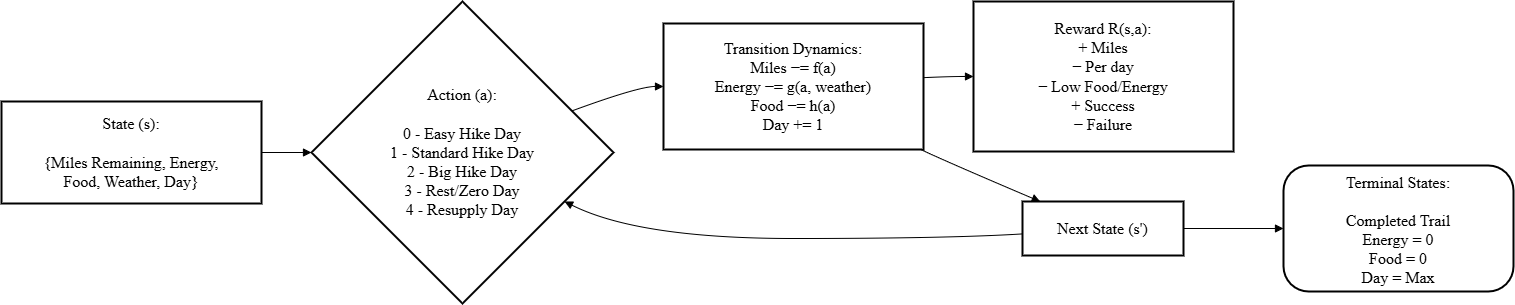

The diagram above was exported from draw.io. Its source (the exported page's mxGraphModel, read from the mxfile embedded in the PNG):
<mxGraphModel dx="2246" dy="1191" grid="1" gridSize="10" guides="1" tooltips="1" connect="1" arrows="1" fold="1" page="1" pageScale="1" pageWidth="850" pageHeight="1100" math="0" shadow="0">
  <root>
    <mxCell id="0" />
    <mxCell id="1" parent="0" />
    <mxCell id="aWlyGljxxXsRu0sqSJTA-19" parent="1" style="whiteSpace=wrap;strokeWidth=2;fontFamily=Times New Roman;fontSize=16;fontStyle=0" value="State (s):&#10;&#10;{Miles Remaining, Energy, Food, Weather, Day}" vertex="1">
      <mxGeometry height="102" width="260" x="20" y="120" as="geometry" />
    </mxCell>
    <mxCell id="aWlyGljxxXsRu0sqSJTA-20" parent="1" style="rhombus;strokeWidth=2;whiteSpace=wrap;fontFamily=Times New Roman;fontSize=16;" value="Action (a):&#10;&#10;0 - Easy Hike Day&#10;1 - Standard Hike Day&#10;2 - Big Hike Day&#10;3 - Rest/Zero Day&#10;4 - Resupply Day" vertex="1">
      <mxGeometry height="302" width="302" x="330" y="20" as="geometry" />
    </mxCell>
    <mxCell id="aWlyGljxxXsRu0sqSJTA-21" parent="1" style="whiteSpace=wrap;strokeWidth=2;fontFamily=Times New Roman;fontSize=16;" value="Transition Dynamics:&#10;Miles −= f(a)&#10;Energy −= g(a, weather)&#10;Food −= h(a)&#10;Day += 1" vertex="1">
      <mxGeometry height="126" width="260" x="682" y="42" as="geometry" />
    </mxCell>
    <mxCell id="aWlyGljxxXsRu0sqSJTA-22" parent="1" style="whiteSpace=wrap;strokeWidth=2;fontFamily=Times New Roman;fontSize=16;verticalAlign=middle;spacingBottom=1;spacingTop=0;" value="Reward R(s,a):&#10;+ Miles&#10;− Per day&#10;− Low Food/Energy&#10;+ Success&#10;− Failure" vertex="1">
      <mxGeometry height="150" width="260" x="992" y="20" as="geometry" />
    </mxCell>
    <mxCell id="aWlyGljxxXsRu0sqSJTA-23" parent="1" style="whiteSpace=wrap;strokeWidth=2;fontFamily=Times New Roman;fontSize=16;" value="Next State (s')" vertex="1">
      <mxGeometry height="54" width="161" x="1041" y="220" as="geometry" />
    </mxCell>
    <mxCell id="aWlyGljxxXsRu0sqSJTA-24" parent="1" style="rounded=1;arcSize=20;strokeWidth=2;fontSize=16;fontFamily=Times New Roman;" value="Terminal States:&#10;&#10;Completed Trail&#10;Energy = 0&#10;Food = 0&#10;Day = Max" vertex="1">
      <mxGeometry height="126" width="230" x="1302" y="184" as="geometry" />
    </mxCell>
    <mxCell id="aWlyGljxxXsRu0sqSJTA-25" edge="1" parent="1" source="aWlyGljxxXsRu0sqSJTA-19" style="curved=1;startArrow=none;endArrow=block;exitX=1;exitY=0.5;entryX=0;entryY=0.5;rounded=0;" target="aWlyGljxxXsRu0sqSJTA-20" value="">
      <mxGeometry relative="1" as="geometry">
        <Array as="points" />
      </mxGeometry>
    </mxCell>
    <mxCell id="aWlyGljxxXsRu0sqSJTA-26" edge="1" parent="1" source="aWlyGljxxXsRu0sqSJTA-20" style="curved=1;startArrow=none;endArrow=block;exitX=1;exitY=0.31;entryX=0;entryY=0.5;rounded=0;" target="aWlyGljxxXsRu0sqSJTA-21" value="">
      <mxGeometry relative="1" as="geometry">
        <Array as="points">
          <mxPoint x="657" y="105" />
        </Array>
      </mxGeometry>
    </mxCell>
    <mxCell id="aWlyGljxxXsRu0sqSJTA-27" edge="1" parent="1" source="aWlyGljxxXsRu0sqSJTA-21" style="curved=1;startArrow=none;endArrow=block;exitX=1;exitY=0.43;entryX=0;entryY=0.5;rounded=0;" target="aWlyGljxxXsRu0sqSJTA-22" value="">
      <mxGeometry relative="1" as="geometry">
        <Array as="points">
          <mxPoint x="967" y="95" />
        </Array>
      </mxGeometry>
    </mxCell>
    <mxCell id="aWlyGljxxXsRu0sqSJTA-28" edge="1" parent="1" source="aWlyGljxxXsRu0sqSJTA-21" style="curved=1;startArrow=none;endArrow=block;exitX=0.99;exitY=1;entryX=0.11;entryY=0;rounded=0;" target="aWlyGljxxXsRu0sqSJTA-23" value="">
      <mxGeometry relative="1" as="geometry">
        <Array as="points">
          <mxPoint x="967" y="181" />
        </Array>
      </mxGeometry>
    </mxCell>
    <mxCell id="aWlyGljxxXsRu0sqSJTA-29" edge="1" parent="1" source="aWlyGljxxXsRu0sqSJTA-23" style="curved=1;startArrow=none;endArrow=block;exitX=0;exitY=0.6;entryX=1;entryY=0.74;rounded=0;" target="aWlyGljxxXsRu0sqSJTA-20" value="">
      <mxGeometry relative="1" as="geometry">
        <Array as="points">
          <mxPoint x="967" y="257" />
          <mxPoint x="657" y="257" />
        </Array>
      </mxGeometry>
    </mxCell>
    <mxCell id="aWlyGljxxXsRu0sqSJTA-30" edge="1" parent="1" source="aWlyGljxxXsRu0sqSJTA-23" style="curved=1;startArrow=none;endArrow=block;exitX=1;exitY=0.5;entryX=0;entryY=0.5;rounded=0;" target="aWlyGljxxXsRu0sqSJTA-24" value="">
      <mxGeometry relative="1" as="geometry">
        <Array as="points" />
      </mxGeometry>
    </mxCell>
  </root>
</mxGraphModel>